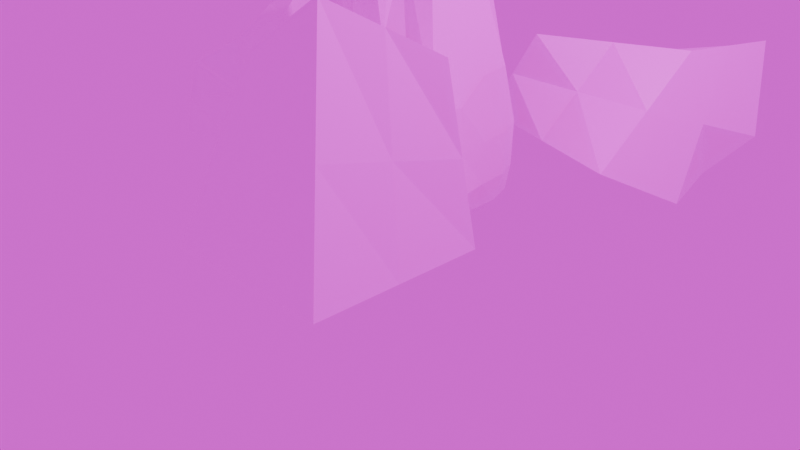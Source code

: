 # Source: interactable_seeds.blend  (saved by Blender 4.0.36; exported with 4.5.12 LTS)
import bpy
from mathutils import Matrix  # noqa: F401  (used for matrix-valued properties, if any)

bpy.ops.wm.read_factory_settings(use_empty=True)
scene = bpy.context.scene
scene.name = 'Scene'

# ---- collections
col_collection = bpy.data.collections.new('Collection'); scene.collection.children.link(col_collection)

# ---- images (referenced by path relative to the original .blend; pixels are not part of the script)
import os
ASSET_DIR = os.environ.get("B2B_ASSET_DIR", "")  # directory of the original .blend (textures are referenced by path, not embedded)
HERE = os.path.dirname(os.path.abspath(__file__))  # packed textures are extracted next to this script under _unpacked/

def load_image(name, relpath, width, height, colorspace="sRGB"):
    """Load a texture the original file referenced (path relative to the .blend, or extracted next to this script)."""
    p = next((c for c in (os.path.join(HERE, relpath), os.path.join(ASSET_DIR, relpath)) if relpath and os.path.exists(c)), "")
    if p:
        img = bpy.data.images.load(p, check_existing=True)
        img.name = name
    else:  # same state as the original file: an image datablock whose file is absent (Cycles renders it pink)
        img = bpy.data.images.new(name, width, height)
        img.source = "FILE"
        img.filepath = "//" + (relpath or name)
    img.colorspace_settings.name = colorspace
    return img
img_untitled = load_image('Untitled', '', 1024, 1024, 'sRGB')

# ---- materials (node trees are filled in below, after node groups)
mat_material = bpy.data.materials.new('Material')
mat_material.alpha_threshold = 0.0
mat_material.use_transparent_shadow = False
mat_material.roughness = 0.5
mat_material.line_color = (0.0, 0.0, 0.0, 1.0)
mat_material_001 = bpy.data.materials.new('Material.001')
mat_material_001.alpha_threshold = 0.0
mat_material_001.use_transparent_shadow = False
mat_material_001.roughness = 0.5
mat_material_001.line_color = (0.0, 0.0, 0.0, 1.0)
mat_material_002 = bpy.data.materials.new('Material.002')
mat_material_002.alpha_threshold = 0.0
mat_material_002.use_transparent_shadow = False
mat_material_002.roughness = 0.5
mat_material_002.line_color = (0.0, 0.0, 0.0, 1.0)
mat_material_003 = bpy.data.materials.new('Material.003')
mat_material_003.alpha_threshold = 0.0
mat_material_003.use_transparent_shadow = False
mat_material_003.roughness = 0.5
mat_material_003.line_color = (0.0, 0.0, 0.0, 1.0)

# ---- material node trees
mat_material.use_nodes = True; mat_material.node_tree.nodes.clear()
_N = mat_material.node_tree.nodes; _L = mat_material.node_tree.links
n0 = _N.new('ShaderNodeOutputMaterial'); n0.name = 'Material Output'; n0.location = (300, 300)
n1 = _N.new('ShaderNodeBsdfPrincipled'); n1.name = 'Principled BSDF'; n1.location = (10, 300)
n1.inputs[3].default_value = 1.45
n2 = _N.new('ShaderNodeTexImage'); n2.name = 'Image Texture'; n2.location = (-280, 275)
n2.image = img_untitled
_L.new(n1.outputs[0], n0.inputs[0])
_L.new(n2.outputs[0], n1.inputs[0])
n0.is_active_output = True
mat_material_001.use_nodes = True; mat_material_001.node_tree.nodes.clear()
_N = mat_material_001.node_tree.nodes; _L = mat_material_001.node_tree.links
n0 = _N.new('ShaderNodeOutputMaterial'); n0.name = 'Material Output'; n0.location = (300, 300)
n1 = _N.new('ShaderNodeBsdfPrincipled'); n1.name = 'Principled BSDF'; n1.location = (10, 300)
n1.inputs[3].default_value = 1.45
n2 = _N.new('ShaderNodeTexImage'); n2.name = 'Image Texture'; n2.location = (-280, 275)
n2.image = img_untitled
_L.new(n1.outputs[0], n0.inputs[0])
_L.new(n2.outputs[0], n1.inputs[0])
n0.is_active_output = True
mat_material_002.use_nodes = True; mat_material_002.node_tree.nodes.clear()
_N = mat_material_002.node_tree.nodes; _L = mat_material_002.node_tree.links
n0 = _N.new('ShaderNodeOutputMaterial'); n0.name = 'Material Output'; n0.location = (300, 300)
n1 = _N.new('ShaderNodeBsdfPrincipled'); n1.name = 'Principled BSDF'; n1.location = (10, 300)
n1.inputs[3].default_value = 1.45
n2 = _N.new('ShaderNodeTexImage'); n2.name = 'Image Texture'; n2.location = (-280, 275)
n2.image = img_untitled
_L.new(n1.outputs[0], n0.inputs[0])
_L.new(n2.outputs[0], n1.inputs[0])
n0.is_active_output = True
mat_material_003.use_nodes = True; mat_material_003.node_tree.nodes.clear()
_N = mat_material_003.node_tree.nodes; _L = mat_material_003.node_tree.links
n0 = _N.new('ShaderNodeOutputMaterial'); n0.name = 'Material Output'; n0.location = (300, 300)
n1 = _N.new('ShaderNodeBsdfPrincipled'); n1.name = 'Principled BSDF'; n1.location = (10, 300)
n1.inputs[3].default_value = 1.45
n2 = _N.new('ShaderNodeTexImage'); n2.name = 'Image Texture'; n2.location = (-280, 275)
n2.image = img_untitled
_L.new(n1.outputs[0], n0.inputs[0])
_L.new(n2.outputs[0], n1.inputs[0])
n0.is_active_output = True

# ---- world
world_world = bpy.data.worlds.new('World'); scene.world = world_world
world_world.use_nodes = True; world_world.node_tree.nodes.clear()
_N = world_world.node_tree.nodes; _L = world_world.node_tree.links
n0 = _N.new('ShaderNodeOutputWorld'); n0.name = 'World Output'; n0.location = (300, 300)
n1 = _N.new('ShaderNodeBackground'); n1.name = 'Background'; n1.location = (10, 300)
n2 = _N.new('ShaderNodeTexImage'); n2.name = 'Image Texture'; n2.location = (-280, 275)
_L.new(n1.outputs[0], n0.inputs[0])
_L.new(n2.outputs[0], n1.inputs[0])
n0.is_active_output = True
world_world.color = (0.05088, 0.05088, 0.05088)
world_world.use_sun_shadow = False
world_world.sun_shadow_jitter_overblur = 0.0

# ---- cameras
cam_camera = bpy.data.cameras.new('Camera')
cam_camera.clip_end = 100.0
cam_camera.ortho_scale = 7.314

# ---- lights
light_light = bpy.data.lights.new('Light', 'POINT')
light_light.transmission_factor = 0.0
light_light.use_soft_falloff = False
light_light.energy = 1000.0
light_light.shadow_soft_size = 0.1
light_light.shadow_maximum_resolution = 0.006
light_light.use_absolute_resolution = True

# ---- meshes
me_cube = bpy.data.meshes.new('Cube')
me_cube.from_pydata([(1.0, 0.5732, 2.012), (1.0, 1.0, 0.01194), (0.5607, -0.4802, 2.661), (1.0, -1.0, 0.01194), (-1.251, 0.4662, 1.346), (-1.0, 1.0, 0.01194), (-0.3093, -0.5592, 2.029), (-1.0, -1.0, 0.01194), (-1.0, 0.0, 0.01194), (0.0, 1.0, 0.01194), (1.0, 0.7866, 1.012), (-0.6546, -0.7796, 1.021), (0.7803, -0.7401, 1.336), (-1.126, 0.7331, 0.6788), (0.1257, -0.5197, 2.345), (0.7803, 0.04654, 2.336), (0.0, -1.0, 0.01194), (-0.7803, -0.04654, 1.687), (-0.06524, 0.4078, 1.518), (1.0, 0.0, 0.01194), (-0.06286, 0.7599, 0.8454), (0.8902, 0.02327, 1.174), (0.0, 0.0, 0.01194), (-0.8902, -0.02327, 0.8497), (0.06286, -0.7599, 1.179), (-2.98e-08, 0.0, 2.012)], [], [(25, 17, 6, 14), (24, 14, 6, 11), (23, 17, 4, 13), (22, 19, 3, 16), (21, 15, 2, 12), (20, 18, 0, 10), (9, 20, 10, 1), (5, 13, 20, 9), (13, 4, 18, 20), (19, 21, 12, 3), (1, 10, 21, 19), (10, 0, 15, 21), (8, 22, 16, 7), (5, 9, 22, 8), (9, 1, 19, 22), (8, 23, 13, 5), (7, 11, 23, 8), (11, 6, 17, 23), (16, 24, 11, 7), (3, 12, 24, 16), (12, 2, 14, 24), (15, 25, 14, 2), (0, 18, 25, 15), (18, 4, 17, 25)])
_uv = me_cube.uv_layers.new(name='UVMap')
_uv.uv.foreach_set('vector', [0.75, 0.625, 0.875, 0.625, 0.875, 0.75, 0.75, 0.75, 0.5, 0.875, 0.625, 0.875, 0.625, 1.0, 0.5, 1.0, 0.5, 0.125, 0.625, 0.125, 0.625, 0.25, 0.5, 0.25, 0.25, 0.625, 0.375, 0.625, 0.375, 0.75, 0.25, 0.75, 0.5, 0.625, 0.625, 0.625, 0.625, 0.75, 0.5, 0.75, 0.5, 0.375, 0.625, 0.375, 0.625, 0.5, 0.5, 0.5, 0.375, 0.375, 0.5, 0.375, 0.5, 0.5, 0.375, 0.5, 0.375, 0.25, 0.5, 0.25, 0.5, 0.375, 0.375, 0.375, 0.5, 0.25, 0.625, 0.25, 0.625, 0.375, 0.5, 0.375, 0.375, 0.625, 0.5, 0.625, 0.5, 0.75, 0.375, 0.75, 0.375, 0.5, 0.5, 0.5, 0.5, 0.625, 0.375, 0.625, 0.5, 0.5, 0.625, 0.5, 0.625, 0.625, 0.5, 0.625, 0.125, 0.625, 0.25, 0.625, 0.25, 0.75, 0.125, 0.75, 0.125, 0.5, 0.25, 0.5, 0.25, 0.625, 0.125, 0.625, 0.25, 0.5, 0.375, 0.5, 0.375, 0.625, 0.25, 0.625, 0.375, 0.125, 0.5, 0.125, 0.5, 0.25, 0.375, 0.25, 0.375, 0.0, 0.5, 0.0, 0.5, 0.125, 0.375, 0.125, 0.5, 0.0, 0.625, 0.0, 0.625, 0.125, 0.5, 0.125, 0.375, 0.875, 0.5, 0.875, 0.5, 1.0, 0.375, 1.0, 0.375, 0.75, 0.5, 0.75, 0.5, 0.875, 0.375, 0.875, 0.5, 0.75, 0.625, 0.75, 0.625, 0.875, 0.5, 0.875, 0.625, 0.625, 0.75, 0.625, 0.75, 0.75, 0.625, 0.75, 0.625, 0.5, 0.75, 0.5, 0.75, 0.625, 0.625, 0.625, 0.75, 0.5, 0.875, 0.5, 0.875, 0.625, 0.75, 0.625])
me_cube.materials.append(mat_material)
me_cube.use_mirror_vertex_groups = False
me_cube.update()
me_cube_001 = bpy.data.meshes.new('Cube.001')
me_cube_001.from_pydata([(1.0, 0.5732, 2.012), (0.6015, 0.5982, 0.4135), (0.5607, -0.4802, 2.661), (0.5285, -0.58, 0.5213), (-1.251, 0.4662, 1.346), (-1.0, 1.0, 0.01194), (-0.3093, -0.5592, 2.029), (-1.0, -1.0, 0.01194), (-1.0, 0.0, 0.01194), (0.0, 1.0, 0.01194), (1.0, 0.7866, 1.012), (-0.6546, -0.7796, 1.021), (0.7803, -0.7401, 1.336), (-1.126, 0.7331, 0.6788), (0.1257, -0.5197, 2.345), (0.7803, 0.04654, 2.336), (0.0, -1.0, 0.01194), (-0.7803, -0.04654, 1.687), (-0.06524, 0.4078, 1.518), (0.591, 0.008575, 0.4402), (-0.06286, 0.7599, 0.8454), (0.8902, 0.02327, 1.174), (0.0, 0.0, 0.01194), (-0.8902, -0.02327, 0.8497), (0.06286, -0.7599, 1.179), (-2.98e-08, 0.0, 2.012)], [], [(25, 17, 6, 14), (24, 14, 6, 11), (23, 17, 4, 13), (22, 19, 3, 16), (21, 15, 2, 12), (20, 18, 0, 10), (9, 20, 10, 1), (5, 13, 20, 9), (13, 4, 18, 20), (19, 21, 12, 3), (1, 10, 21, 19), (10, 0, 15, 21), (8, 22, 16, 7), (5, 9, 22, 8), (9, 1, 19, 22), (8, 23, 13, 5), (7, 11, 23, 8), (11, 6, 17, 23), (16, 24, 11, 7), (3, 12, 24, 16), (12, 2, 14, 24), (15, 25, 14, 2), (0, 18, 25, 15), (18, 4, 17, 25)])
_uv = me_cube_001.uv_layers.new(name='UVMap')
_uv.uv.foreach_set('vector', [0.75, 0.625, 0.875, 0.625, 0.875, 0.75, 0.75, 0.75, 0.5, 0.875, 0.625, 0.875, 0.625, 1.0, 0.5, 1.0, 0.5, 0.125, 0.625, 0.125, 0.625, 0.25, 0.5, 0.25, 0.25, 0.625, 0.375, 0.625, 0.375, 0.75, 0.25, 0.75, 0.5, 0.625, 0.625, 0.625, 0.625, 0.75, 0.5, 0.75, 0.5, 0.375, 0.625, 0.375, 0.625, 0.5, 0.5, 0.5, 0.375, 0.375, 0.5, 0.375, 0.5, 0.5, 0.375, 0.5, 0.375, 0.25, 0.5, 0.25, 0.5, 0.375, 0.375, 0.375, 0.5, 0.25, 0.625, 0.25, 0.625, 0.375, 0.5, 0.375, 0.375, 0.625, 0.5, 0.625, 0.5, 0.75, 0.375, 0.75, 0.375, 0.5, 0.5, 0.5, 0.5, 0.625, 0.375, 0.625, 0.5, 0.5, 0.625, 0.5, 0.625, 0.625, 0.5, 0.625, 0.125, 0.625, 0.25, 0.625, 0.25, 0.75, 0.125, 0.75, 0.125, 0.5, 0.25, 0.5, 0.25, 0.625, 0.125, 0.625, 0.25, 0.5, 0.375, 0.5, 0.375, 0.625, 0.25, 0.625, 0.375, 0.125, 0.5, 0.125, 0.5, 0.25, 0.375, 0.25, 0.375, 0.0, 0.5, 0.0, 0.5, 0.125, 0.375, 0.125, 0.5, 0.0, 0.625, 0.0, 0.625, 0.125, 0.5, 0.125, 0.375, 0.875, 0.5, 0.875, 0.5, 1.0, 0.375, 1.0, 0.375, 0.75, 0.5, 0.75, 0.5, 0.875, 0.375, 0.875, 0.5, 0.75, 0.625, 0.75, 0.625, 0.875, 0.5, 0.875, 0.625, 0.625, 0.75, 0.625, 0.75, 0.75, 0.625, 0.75, 0.625, 0.5, 0.75, 0.5, 0.75, 0.625, 0.625, 0.625, 0.75, 0.5, 0.875, 0.5, 0.875, 0.625, 0.75, 0.625])
me_cube_001.materials.append(mat_material_001)
me_cube_001.use_mirror_vertex_groups = False
me_cube_001.update()
me_cube_002 = bpy.data.meshes.new('Cube.002')
me_cube_002.from_pydata([(1.0, 0.5732, 2.012), (1.0, 1.0, 0.01194), (0.5607, -0.4802, 2.661), (1.0, -1.0, 0.01194), (-1.251, 0.4662, 1.346), (-1.0, 1.0, 0.01194), (-0.3093, -0.5592, 2.029), (-1.0, -1.0, 0.01194), (-1.0, 0.0, 0.01194), (0.0, 1.0, 0.01194), (1.0, 0.7866, 1.012), (-0.6546, -0.7796, 1.021), (0.7803, -0.7401, 1.336), (-1.126, 0.7331, 0.6788), (0.1257, -0.5197, 2.345), (0.7803, 0.04654, 2.336), (0.0, -1.0, 0.01194), (-0.7803, -0.04654, 1.687), (-0.06524, 0.4078, 1.518), (1.0, 0.0, 0.01194), (-0.06286, 0.7599, 0.8454), (0.8902, 0.02327, 1.174), (0.0, 0.0, 0.01194), (-0.8902, -0.02327, 0.8497), (0.06286, -0.7599, 1.179), (-2.98e-08, 0.0, 2.012)], [], [(25, 17, 6, 14), (24, 14, 6, 11), (23, 17, 4, 13), (22, 19, 3, 16), (21, 15, 2, 12), (20, 18, 0, 10), (9, 20, 10, 1), (5, 13, 20, 9), (13, 4, 18, 20), (19, 21, 12, 3), (1, 10, 21, 19), (10, 0, 15, 21), (8, 22, 16, 7), (5, 9, 22, 8), (9, 1, 19, 22), (8, 23, 13, 5), (7, 11, 23, 8), (11, 6, 17, 23), (16, 24, 11, 7), (3, 12, 24, 16), (12, 2, 14, 24), (15, 25, 14, 2), (0, 18, 25, 15), (18, 4, 17, 25)])
_uv = me_cube_002.uv_layers.new(name='UVMap')
_uv.uv.foreach_set('vector', [0.75, 0.625, 0.875, 0.625, 0.875, 0.75, 0.75, 0.75, 0.5, 0.875, 0.625, 0.875, 0.625, 1.0, 0.5, 1.0, 0.5, 0.125, 0.625, 0.125, 0.625, 0.25, 0.5, 0.25, 0.25, 0.625, 0.375, 0.625, 0.375, 0.75, 0.25, 0.75, 0.5, 0.625, 0.625, 0.625, 0.625, 0.75, 0.5, 0.75, 0.5, 0.375, 0.625, 0.375, 0.625, 0.5, 0.5, 0.5, 0.375, 0.375, 0.5, 0.375, 0.5, 0.5, 0.375, 0.5, 0.375, 0.25, 0.5, 0.25, 0.5, 0.375, 0.375, 0.375, 0.5, 0.25, 0.625, 0.25, 0.625, 0.375, 0.5, 0.375, 0.375, 0.625, 0.5, 0.625, 0.5, 0.75, 0.375, 0.75, 0.375, 0.5, 0.5, 0.5, 0.5, 0.625, 0.375, 0.625, 0.5, 0.5, 0.625, 0.5, 0.625, 0.625, 0.5, 0.625, 0.125, 0.625, 0.25, 0.625, 0.25, 0.75, 0.125, 0.75, 0.125, 0.5, 0.25, 0.5, 0.25, 0.625, 0.125, 0.625, 0.25, 0.5, 0.375, 0.5, 0.375, 0.625, 0.25, 0.625, 0.375, 0.125, 0.5, 0.125, 0.5, 0.25, 0.375, 0.25, 0.375, 0.0, 0.5, 0.0, 0.5, 0.125, 0.375, 0.125, 0.5, 0.0, 0.625, 0.0, 0.625, 0.125, 0.5, 0.125, 0.375, 0.875, 0.5, 0.875, 0.5, 1.0, 0.375, 1.0, 0.375, 0.75, 0.5, 0.75, 0.5, 0.875, 0.375, 0.875, 0.5, 0.75, 0.625, 0.75, 0.625, 0.875, 0.5, 0.875, 0.625, 0.625, 0.75, 0.625, 0.75, 0.75, 0.625, 0.75, 0.625, 0.5, 0.75, 0.5, 0.75, 0.625, 0.625, 0.625, 0.75, 0.5, 0.875, 0.5, 0.875, 0.625, 0.75, 0.625])
me_cube_002.materials.append(mat_material_002)
me_cube_002.use_mirror_vertex_groups = False
me_cube_002.update()
me_cube_003 = bpy.data.meshes.new('Cube.003')
me_cube_003.from_pydata([(-0.4926, -0.1173, 0.33), (-0.1427, -0.1352, 3.436), (-0.5206, 0.9655, 0.1722), (-0.429, 0.6663, 2.607), (0.5318, -0.07584, 0.3138), (0.4738, -0.04707, 2.509), (0.578, 0.9337, 0.238), (0.3064, 0.6447, 2.938), (-0.5129, 0.4101, 0.1822), (-0.5571, -0.2752, 1.326), (-0.4086, 0.1521, 2.843), (-0.4739, 0.9253, 0.9755), (0.05637, 0.9991, 0.1524), (0.01152, 0.8461, 2.651), (0.6337, 0.9658, 0.9852), (0.6281, 0.4101, 0.1893), (0.4348, 0.3408, 2.843), (0.6984, -0.2201, 0.9234), (0.06034, -0.1402, 0.203), (0.1825, -0.1334, 2.702), (0.06034, 0.4101, 0.0), (0.06034, -0.3265, 1.09), (0.7633, 0.4076, 0.9484), (0.05736, 1.113, 0.9234), (-0.6538, 0.4101, 0.9234), (-0.4728, 0.09699, 0.234), (-0.6298, -0.2397, 1.958), (-0.3473, 0.2134, 3.14), (-0.5353, 0.9984, 0.4858), (-0.2781, 0.9984, 0.1533), (0.235, 0.8721, 2.704), (0.6159, 0.9642, 0.5141), (0.6183, 0.7291, 0.193), (0.5218, 0.1145, 2.462), (0.6984, -0.2201, 0.4617), (0.3774, -0.1303, 0.2159), (-0.4603, 0.7036, 0.2502), (-0.525, -0.231, 0.8389), (-0.3845, -0.08605, 2.836), (-0.5207, 0.9523, 1.493), (0.3793, 0.9831, 0.1694), (-0.2281, 0.7775, 2.659), (0.4495, 0.718, 1.999), (0.635, 0.08155, 0.1804), (0.3957, 0.5172, 2.884), (0.6984, -0.2201, 1.385), (-0.2567, -0.1303, 0.2159), (0.3117, -0.1451, 2.46), (0.06034, 0.0871, 0.03884), (0.06034, 0.7628, 0.0), (-0.2967, 0.4101, 0.0), (0.4174, 0.4101, 0.0), (-0.2455, -0.3601, 1.329), (0.3874, -0.2656, 0.9234), (0.06034, -0.2656, 0.5006), (0.1398, -0.335, 1.974), (0.7745, 0.05744, 0.9234), (0.7347, 0.727, 0.9648), (0.7422, 0.4072, 0.4996), (0.7207, 0.4082, 1.6), (0.3863, 1.082, 0.94), (-0.2827, 1.102, 0.9234), (0.05736, 1.099, 0.4798), (0.05193, 1.078, 1.492), (-0.6088, 0.7184, 0.9234), (-0.6298, 0.06553, 1.007), (-0.6538, 0.4101, 0.4617), (-0.6538, 0.4101, 1.385), (-0.6538, 0.05744, 1.385), (-0.6298, 0.06553, 0.5451), (-0.607, 0.7166, 0.4712), (-0.276, 1.063, 1.484), (-0.2827, 1.088, 0.4798), (0.3831, 1.068, 0.4901), (0.7035, 0.7182, 1.627), (0.7139, 0.7289, 0.506), (0.7745, 0.05744, 0.4617), (0.3728, -0.2479, 1.679), (0.3874, -0.2359, 0.5006), (-0.2727, -0.2731, 0.6674), (0.4174, 0.7628, 0.0), (-0.2967, 0.7628, 0.0), (-0.2967, 0.0871, 0.03884), (0.3623, 0.09662, 0.11), (-0.1049, -0.3049, 1.997), (0.7745, 0.05744, 1.385), (0.3772, 1.057, 1.54), (-0.6013, 0.6984, 1.428), (0.2637, -0.2461, 5.23), (-0.1012, -0.1208, 4.977), (0.2378, 0.2838, 4.977), (-0.1271, 0.4414, 5.221), (-0.3491, -0.3101, 1.873), (-0.002352, -0.1701, 4.765), (-0.04866, 0.2205, 4.765), (0.139, 0.3674, 4.765), (0.1987, 0.05772, 5.01), (0.06034, 0.1777, 4.159), (-0.4745, -0.3859, 2.689), (-0.05516, -0.1216, 4.757), (-0.02026, 0.342, 4.748), (0.2228, 0.4016, 4.824), (0.1564, -0.09197, 4.508), (-0.6057, -0.328, 1.254), (0.04406, -0.2175, 4.748), (-0.07213, 0.1037, 4.757), (0.2275, 0.6093, 3.453), (0.09258, 0.4149, 4.748), (0.2083, 0.09195, 4.748), (0.1113, 0.0452, 4.122), (0.008738, 0.3116, 4.131), (0.1699, 0.299, 4.131), (-0.04922, 0.06192, 4.131), (-0.3459, -0.3088, 1.975), (0.06832, -0.3859, 2.689), (-0.1032, 0.2001, 4.104), (0.122, 0.4342, 4.104), (0.2239, 0.1665, 4.104), (-0.001286, -0.07043, 4.113), (-0.2031, -0.3859, 2.689)], [], [(87, 27, 3, 39), (86, 30, 7, 42), (85, 33, 5, 45), (16, 44, 107, 95), (83, 43, 4, 35), (7, 30, 100, 91), (26, 9, 92, 98), (47, 5, 90, 108), (33, 16, 95, 101), (82, 48, 18, 46), (81, 49, 20, 50), (80, 32, 15, 51), (79, 52, 9, 37), (78, 53, 21, 54), (77, 47, 19, 55), (76, 56, 17, 34), (75, 57, 22, 58), (74, 44, 16, 59), (73, 60, 14, 31), (72, 61, 23, 62), (71, 41, 13, 63), (70, 64, 11, 28), (69, 65, 24, 66), (68, 38, 10, 67), (65, 68, 67, 24), (9, 26, 68, 65), (26, 1, 38, 68), (25, 69, 66, 8), (0, 37, 69, 25), (37, 9, 65, 69), (36, 70, 28, 2), (8, 66, 70, 36), (66, 24, 64, 70), (61, 71, 63, 23), (11, 39, 71, 61), (39, 3, 41, 71), (29, 72, 62, 12), (2, 28, 72, 29), (28, 11, 61, 72), (40, 73, 31, 6), (12, 62, 73, 40), (62, 23, 60, 73), (57, 74, 59, 22), (14, 42, 74, 57), (42, 7, 44, 74), (32, 75, 58, 15), (6, 31, 75, 32), (31, 14, 57, 75), (43, 76, 34, 4), (15, 58, 76, 43), (58, 22, 56, 76), (53, 77, 55, 21), (17, 45, 77, 53), (45, 5, 47, 77), (35, 78, 54, 18), (4, 34, 78, 35), (34, 17, 53, 78), (46, 79, 37, 0), (18, 54, 79, 46), (54, 21, 52, 79), (49, 80, 51, 20), (12, 40, 80, 49), (40, 6, 32, 80), (36, 81, 50, 8), (2, 29, 81, 36), (29, 12, 49, 81), (25, 82, 46, 0), (8, 50, 82, 25), (50, 20, 48, 82), (38, 1, 88, 104), (9, 52, 113, 92), (13, 41, 105, 94), (3, 27, 99, 89), (55, 19, 96, 114), (44, 7, 91, 107), (30, 13, 94, 100), (1, 26, 98, 88), (19, 47, 108, 96), (5, 33, 101, 90), (52, 84, 119, 113), (7, 42, 106, 91), (48, 83, 35, 18), (20, 51, 83, 48), (51, 15, 43, 83), (84, 55, 114, 119), (21, 55, 84, 52), (10, 38, 104, 93), (56, 85, 45, 17), (22, 59, 85, 56), (59, 16, 33, 85), (60, 86, 42, 14), (23, 63, 86, 60), (63, 13, 30, 86), (64, 87, 39, 11), (24, 67, 87, 64), (67, 10, 27, 87), (119, 102, 88, 98), (118, 104, 88, 102), (117, 109, 96, 108), (116, 110, 97, 111), (115, 99, 93, 112), (110, 115, 112, 97), (94, 105, 115, 110), (105, 89, 99, 115), (107, 116, 111, 95), (91, 100, 116, 107), (100, 94, 110, 116), (101, 117, 108, 90), (95, 111, 117, 101), (111, 97, 109, 117), (109, 118, 102, 96), (97, 112, 118, 109), (112, 93, 104, 118), (113, 119, 98, 92), (114, 96, 102, 119), (9, 37, 103, 92), (27, 10, 93, 99), (41, 3, 89, 105)])
_uv = me_cube_003.uv_layers.new(name='UVMap')
_uv.uv.foreach_set('vector', [0.6216, 0.1875, 0.6841, 0.1875, 0.6841, 0.25, 0.6216, 0.25, 0.6216, 0.4375, 0.6841, 0.4375, 0.6841, 0.5, 0.6216, 0.5, 0.6216, 0.6875, 0.6841, 0.6875, 0.956, 0.75, 0.8935, 0.75, 0.6841, 0.625, 0.6841, 0.5625, 0.6841, 0.5625, 0.6841, 0.625, 0.3716, 0.6875, 0.4341, 0.6875, 0.706, 0.75, 0.6435, 0.75, 0.6841, 0.5, 0.6841, 0.4375, 0.6841, 0.4375, 0.6841, 0.5, 0.6216, 0.0, 0.5591, 0.0, 0.5591, 0.0, 0.6216, 0.0, 0.956, 0.8125, 0.956, 0.75, 0.956, 0.75, 0.956, 0.8125, 0.6841, 0.6875, 0.6841, 0.625, 0.6841, 0.625, 0.6841, 0.6875, 0.2466, 0.6875, 0.3091, 0.6875, 0.3091, 0.75, 0.2466, 0.75, 0.2466, 0.5625, 0.3091, 0.5625, 0.3091, 0.625, 0.2466, 0.625, 0.3716, 0.5625, 0.4341, 0.5625, 0.4341, 0.625, 0.3716, 0.625, 0.7685, 0.9375, 0.831, 0.9375, 0.831, 1.0, 0.7685, 1.0, 0.7685, 0.8125, 0.831, 0.8125, 0.831, 0.875, 0.7685, 0.875, 0.8935, 0.8125, 0.956, 0.8125, 0.956, 0.875, 0.8935, 0.875, 0.4966, 0.6875, 0.5591, 0.6875, 0.831, 0.75, 0.7685, 0.75, 0.4966, 0.5625, 0.5591, 0.5625, 0.5591, 0.625, 0.4966, 0.625, 0.6216, 0.5625, 0.6841, 0.5625, 0.6841, 0.625, 0.6216, 0.625, 0.4966, 0.4375, 0.5591, 0.4375, 0.5591, 0.5, 0.4966, 0.5, 0.4966, 0.3125, 0.5591, 0.3125, 0.5591, 0.375, 0.4966, 0.375, 0.6216, 0.3125, 0.6841, 0.3125, 0.6841, 0.375, 0.6216, 0.375, 0.4966, 0.1875, 0.5591, 0.1875, 0.5591, 0.25, 0.4966, 0.25, 0.4966, 0.0625, 0.5591, 0.0625, 0.5591, 0.125, 0.4966, 0.125, 0.6216, 0.0625, 0.6841, 0.0625, 0.6841, 0.125, 0.6216, 0.125, 0.5591, 0.0625, 0.6216, 0.0625, 0.6216, 0.125, 0.5591, 0.125, 0.5591, 0.0, 0.6216, 0.0, 0.6216, 0.0625, 0.5591, 0.0625, 0.6216, 0.0, 0.6841, 0.0, 0.6841, 0.0625, 0.6216, 0.0625, 0.4341, 0.0625, 0.4966, 0.0625, 0.4966, 0.125, 0.4341, 0.125, 0.4341, 0.0, 0.4966, 0.0, 0.4966, 0.0625, 0.4341, 0.0625, 0.4966, 0.0, 0.5591, 0.0, 0.5591, 0.0625, 0.4966, 0.0625, 0.4341, 0.1875, 0.4966, 0.1875, 0.4966, 0.25, 0.4341, 0.25, 0.4341, 0.125, 0.4966, 0.125, 0.4966, 0.1875, 0.4341, 0.1875, 0.4966, 0.125, 0.5591, 0.125, 0.5591, 0.1875, 0.4966, 0.1875, 0.5591, 0.3125, 0.6216, 0.3125, 0.6216, 0.375, 0.5591, 0.375, 0.5591, 0.25, 0.6216, 0.25, 0.6216, 0.3125, 0.5591, 0.3125, 0.6216, 0.25, 0.6841, 0.25, 0.6841, 0.3125, 0.6216, 0.3125, 0.4341, 0.3125, 0.4966, 0.3125, 0.4966, 0.375, 0.4341, 0.375, 0.4341, 0.25, 0.4966, 0.25, 0.4966, 0.3125, 0.4341, 0.3125, 0.4966, 0.25, 0.5591, 0.25, 0.5591, 0.3125, 0.4966, 0.3125, 0.4341, 0.4375, 0.4966, 0.4375, 0.4966, 0.5, 0.4341, 0.5, 0.4341, 0.375, 0.4966, 0.375, 0.4966, 0.4375, 0.4341, 0.4375, 0.4966, 0.375, 0.5591, 0.375, 0.5591, 0.4375, 0.4966, 0.4375, 0.5591, 0.5625, 0.6216, 0.5625, 0.6216, 0.625, 0.5591, 0.625, 0.5591, 0.5, 0.6216, 0.5, 0.6216, 0.5625, 0.5591, 0.5625, 0.6216, 0.5, 0.6841, 0.5, 0.6841, 0.5625, 0.6216, 0.5625, 0.4341, 0.5625, 0.4966, 0.5625, 0.4966, 0.625, 0.4341, 0.625, 0.4341, 0.5, 0.4966, 0.5, 0.4966, 0.5625, 0.4341, 0.5625, 0.4966, 0.5, 0.5591, 0.5, 0.5591, 0.5625, 0.4966, 0.5625, 0.4341, 0.6875, 0.4966, 0.6875, 0.7685, 0.75, 0.706, 0.75, 0.4341, 0.625, 0.4966, 0.625, 0.4966, 0.6875, 0.4341, 0.6875, 0.4966, 0.625, 0.5591, 0.625, 0.5591, 0.6875, 0.4966, 0.6875, 0.831, 0.8125, 0.8935, 0.8125, 0.8935, 0.875, 0.831, 0.875, 0.831, 0.75, 0.8935, 0.75, 0.8935, 0.8125, 0.831, 0.8125, 0.8935, 0.75, 0.956, 0.75, 0.956, 0.8125, 0.8935, 0.8125, 0.706, 0.8125, 0.7685, 0.8125, 0.7685, 0.875, 0.706, 0.875, 0.706, 0.75, 0.7685, 0.75, 0.7685, 0.8125, 0.706, 0.8125, 0.7685, 0.75, 0.831, 0.75, 0.831, 0.8125, 0.7685, 0.8125, 0.706, 0.9375, 0.7685, 0.9375, 0.7685, 1.0, 0.706, 1.0, 0.706, 0.875, 0.7685, 0.875, 0.7685, 0.9375, 0.706, 0.9375, 0.7685, 0.875, 0.831, 0.875, 0.831, 0.9375, 0.7685, 0.9375, 0.3091, 0.5625, 0.3716, 0.5625, 0.3716, 0.625, 0.3091, 0.625, 0.3091, 0.5, 0.3716, 0.5, 0.3716, 0.5625, 0.3091, 0.5625, 0.3716, 0.5, 0.4341, 0.5, 0.4341, 0.5625, 0.3716, 0.5625, 0.1841, 0.5625, 0.2466, 0.5625, 0.2466, 0.625, 0.1841, 0.625, 0.1841, 0.5, 0.2466, 0.5, 0.2466, 0.5625, 0.1841, 0.5625, 0.2466, 0.5, 0.3091, 0.5, 0.3091, 0.5625, 0.2466, 0.5625, 0.1841, 0.6875, 0.2466, 0.6875, 0.2466, 0.75, 0.1841, 0.75, 0.1841, 0.625, 0.2466, 0.625, 0.2466, 0.6875, 0.1841, 0.6875, 0.2466, 0.625, 0.3091, 0.625, 0.3091, 0.6875, 0.2466, 0.6875, 0.6841, 0.0625, 0.6841, 0.0, 0.6841, 0.0, 0.6841, 0.0625, 0.831, 1.0, 0.831, 0.9375, 0.831, 0.9375, 0.831, 1.0, 0.6841, 0.375, 0.6841, 0.3125, 0.6841, 0.3125, 0.6841, 0.375, 0.6841, 0.25, 0.6841, 0.1875, 0.6841, 0.1875, 0.6841, 0.25, 0.8935, 0.875, 0.956, 0.875, 0.956, 0.875, 0.8935, 0.875, 0.6841, 0.5625, 0.6841, 0.5, 0.6841, 0.5, 0.6841, 0.5625, 0.6841, 0.4375, 0.6841, 0.375, 0.6841, 0.375, 0.6841, 0.4375, 0.6841, 0.0, 0.6216, 0.0, 0.6216, 0.0, 0.6841, 0.0, 0.956, 0.875, 0.956, 0.8125, 0.956, 0.8125, 0.956, 0.875, 0.956, 0.75, 0.6841, 0.6875, 0.6841, 0.6875, 0.956, 0.75, 0.831, 0.9375, 0.8935, 0.9375, 0.8935, 0.9375, 0.831, 0.9375, 0.6841, 0.5, 0.6216, 0.5, 0.6216, 0.5, 0.6841, 0.5, 0.3091, 0.6875, 0.3716, 0.6875, 0.6435, 0.75, 0.3091, 0.75, 0.3091, 0.625, 0.3716, 0.625, 0.3716, 0.6875, 0.3091, 0.6875, 0.3716, 0.625, 0.4341, 0.625, 0.4341, 0.6875, 0.3716, 0.6875, 0.8935, 0.9375, 0.8935, 0.875, 0.8935, 0.875, 0.8935, 0.9375, 0.831, 0.875, 0.8935, 0.875, 0.8935, 0.9375, 0.831, 0.9375, 0.6841, 0.125, 0.6841, 0.0625, 0.6841, 0.0625, 0.6841, 0.125, 0.5591, 0.6875, 0.6216, 0.6875, 0.8935, 0.75, 0.831, 0.75, 0.5591, 0.625, 0.6216, 0.625, 0.6216, 0.6875, 0.5591, 0.6875, 0.6216, 0.625, 0.6841, 0.625, 0.6841, 0.6875, 0.6216, 0.6875, 0.5591, 0.4375, 0.6216, 0.4375, 0.6216, 0.5, 0.5591, 0.5, 0.5591, 0.375, 0.6216, 0.375, 0.6216, 0.4375, 0.5591, 0.4375, 0.6216, 0.375, 0.6841, 0.375, 0.6841, 0.4375, 0.6216, 0.4375, 0.5591, 0.1875, 0.6216, 0.1875, 0.6216, 0.25, 0.5591, 0.25, 0.5591, 0.125, 0.6216, 0.125, 0.6216, 0.1875, 0.5591, 0.1875, 0.6216, 0.125, 0.6841, 0.125, 0.6841, 0.1875, 0.6216, 0.1875, 0.8935, 0.9375, 0.956, 0.9375, 0.956, 1.0, 0.8935, 1.0, 0.8716, 0.4131, 0.9341, 0.4131, 0.9341, 0.4756, 0.8716, 0.4756, 0.7466, 0.4131, 0.8091, 0.4131, 0.8091, 0.4756, 0.7466, 0.4756, 0.7466, 0.2881, 0.8091, 0.2881, 0.8091, 0.3506, 0.7466, 0.3506, 0.8716, 0.2881, 0.9341, 0.2881, 0.9341, 0.3506, 0.8716, 0.3506, 0.8091, 0.2881, 0.8716, 0.2881, 0.8716, 0.3506, 0.8091, 0.3506, 0.8091, 0.2256, 0.8716, 0.2256, 0.8716, 0.2881, 0.8091, 0.2881, 0.8716, 0.2256, 0.9341, 0.2256, 0.9341, 0.2881, 0.8716, 0.2881, 0.6841, 0.5625, 0.7466, 0.2881, 0.7466, 0.3506, 0.6841, 0.625, 0.6841, 0.5, 0.7466, 0.2256, 0.7466, 0.2881, 0.6841, 0.5625, 0.7466, 0.2256, 0.8091, 0.2256, 0.8091, 0.2881, 0.7466, 0.2881, 0.6841, 0.6875, 0.7466, 0.4131, 0.7466, 0.4756, 0.956, 0.75, 0.6841, 0.625, 0.7466, 0.3506, 0.7466, 0.4131, 0.6841, 0.6875, 0.7466, 0.3506, 0.8091, 0.3506, 0.8091, 0.4131, 0.7466, 0.4131, 0.8091, 0.4131, 0.8716, 0.4131, 0.8716, 0.4756, 0.8091, 0.4756, 0.8091, 0.3506, 0.8716, 0.3506, 0.8716, 0.4131, 0.8091, 0.4131, 0.8716, 0.3506, 0.9341, 0.3506, 0.9341, 0.4131, 0.8716, 0.4131, 0.831, 0.9375, 0.8935, 0.9375, 0.8935, 1.0, 0.831, 1.0, 0.8935, 0.875, 0.956, 0.875, 0.956, 0.9375, 0.8935, 0.9375, 0.831, 1.0, 0.7685, 1.0, 0.7685, 1.0, 0.831, 1.0, 0.6841, 0.1875, 0.6841, 0.125, 0.6841, 0.125, 0.6841, 0.1875, 0.6841, 0.3125, 0.6841, 0.25, 0.6841, 0.25, 0.6841, 0.3125])
me_cube_003.materials.append(mat_material_003)
me_cube_003.use_mirror_vertex_groups = False
me_cube_003.update()

# ---- objects
ob_cube = bpy.data.objects.new('Cube', me_cube)
ob_light = bpy.data.objects.new('Light', light_light)
ob_camera = bpy.data.objects.new('Camera', cam_camera)
ob_cube_001 = bpy.data.objects.new('Cube.001', me_cube_001)
ob_cube_002 = bpy.data.objects.new('Cube.002', me_cube_002)
ob_cube_003 = bpy.data.objects.new('Cube.003', me_cube_003)

# ---- transforms, parenting, visibility, modifiers, constraints
ob_cube.location = (-2.9, 0.67, 0.0)
ob_cube.rotation_euler = (0.0, 0.0, 1.78)
ob_cube.scale = (0.75, 0.75, 0.75)
ob_cube.lock_rotations_4d = False
ob_cube.empty_display_type = 'ARROWS'
ob_cube.lineart.crease_threshold = 0.0
ob_light.location = (4.076, 1.005, 5.904)
ob_light.rotation_euler = (0.6503, 0.05522, 1.866)
ob_light.lock_rotations_4d = False
ob_light.empty_display_type = 'ARROWS'
ob_light.color = (0.0, 0.0, 0.0, 0.0)
ob_light.lineart.crease_threshold = 0.0
ob_camera.location = (7.359, -6.926, 4.958)
ob_camera.rotation_euler = (1.109, 0.0, 0.8149)
ob_camera.lock_rotations_4d = False
ob_camera.empty_display_type = 'ARROWS'
ob_camera.color = (0.0, 0.0, 0.0, 0.0)
ob_camera.display_type = 'WIRE'
ob_camera.lineart.crease_threshold = 0.0
ob_cube_001.location = (0.77, 2.58, 0.0)
ob_cube_001.rotation_euler = (0.0, 0.4887, 1.309)
ob_cube_001.scale = (1.18, 1.0, 0.73)
ob_cube_001.lock_rotations_4d = False
ob_cube_001.empty_display_type = 'ARROWS'
ob_cube_001.lineart.crease_threshold = 0.0
ob_cube_002.location = (0.0, -0.94, 0.0)
ob_cube_002.lock_rotations_4d = False
ob_cube_002.empty_display_type = 'ARROWS'
ob_cube_002.lineart.crease_threshold = 0.0
ob_cube_003.location = (0.0, 0.0, 0.0)
ob_cube_003.lock_rotations_4d = False
ob_cube_003.empty_display_type = 'ARROWS'
ob_cube_003.lineart.crease_threshold = 0.0

# ---- collection membership
col_collection.objects.link(ob_cube)
col_collection.objects.link(ob_light)
col_collection.objects.link(ob_camera)
col_collection.objects.link(ob_cube_001)
col_collection.objects.link(ob_cube_002)
col_collection.objects.link(ob_cube_003)

# ---- scene / render settings (as saved in the file)
scene.camera = ob_camera
scene.frame_start = 1; scene.frame_end = 250; scene.frame_set(1)
scene.render.engine = 'BLENDER_EEVEE_NEXT'
scene.cycles.sampling_pattern = 'TABULATED_SOBOL'
bpy.context.view_layer.update()
